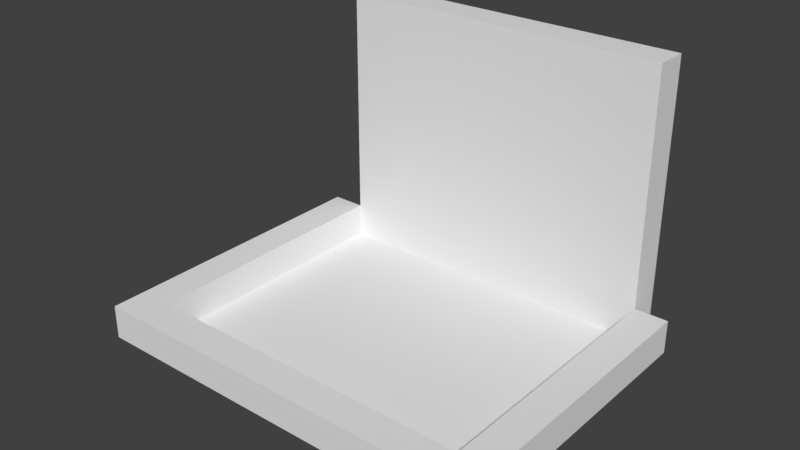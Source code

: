 # Source: ragingseagull_pilotseat.blend  (saved by Blender 2.79.0; exported with 4.5.12 LTS)
import bpy
from mathutils import Matrix  # noqa: F401  (used for matrix-valued properties, if any)

bpy.ops.wm.read_factory_settings(use_empty=True)
scene = bpy.context.scene
scene.name = 'Scene'

# ---- collections
col_collection_1 = bpy.data.collections.new('Collection 1'); scene.collection.children.link(col_collection_1)

# ---- materials (node trees are filled in below, after node groups)
mat_fmt_material = bpy.data.materials.new('fmt_material')
mat_fmt_material.alpha_threshold = 0.0
mat_fmt_material.use_transparent_shadow = False
mat_fmt_material.roughness = 0.5

# ---- material node trees

# ---- world
world_world = bpy.data.worlds.new('World'); scene.world = world_world
world_world.color = (0.05088, 0.05088, 0.05088)
world_world.use_sun_shadow = False
world_world.sun_shadow_jitter_overblur = 0.0
world_world.cycles.sampling_method = 'MANUAL'

# ---- meshes
me_pilotseat = bpy.data.meshes.new('pilotseat')
me_pilotseat.from_pydata([(0.2812, 1.192e-07, -0.375), (0.2812, 1.192e-07, 0.375), (0.2812, -0.0625, 0.3125), (0.2812, -0.0625, -0.3125), (-0.2812, 0.0, 0.375), (-0.2812, 0.0, -0.375), (-0.2187, -0.0625, -0.3125), (-0.2187, -0.0625, 0.3125), (0.2812, 1.192e-07, -0.375), (-0.2812, 0.0, -0.375), (-0.2812, 0.0, 0.375), (0.2812, 1.192e-07, 0.375), (0.2812, -0.0625, 0.3125), (-0.2187, -0.0625, 0.3125), (-0.2187, -0.0625, -0.3125), (0.2812, -0.0625, -0.3125), (0.2812, 1.192e-07, 0.375), (-0.2812, 0.0, 0.375), (-0.2187, -0.0625, 0.3125), (0.2812, -0.0625, 0.3125), (-0.2812, 0.0, -0.375), (0.2812, 1.192e-07, -0.375), (0.2812, -0.0625, -0.3125), (-0.2187, -0.0625, -0.3125), (0.2812, 0.0625, 0.3125), (0.2812, 0.0625, 0.375), (0.2812, 1.192e-07, 0.375), (0.2812, 1.192e-07, 0.3125), (-0.2187, 0.0625, 0.375), (-0.2187, 0.0625, 0.3125), (-0.2187, 0.0, 0.3125), (-0.2187, 0.0, 0.375), (0.2812, 0.0625, 0.3125), (-0.2187, 0.0625, 0.3125), (-0.2187, 0.0625, 0.375), (0.2812, 0.0625, 0.375), (0.2812, 1.192e-07, 0.375), (-0.2187, 0.0, 0.375), (-0.2187, 0.0, 0.3125), (0.2812, 1.192e-07, 0.3125), (0.2812, 0.0625, 0.375), (-0.2187, 0.0625, 0.375), (-0.2187, 0.0, 0.375), (0.2812, 1.192e-07, 0.375), (-0.2187, 0.0625, 0.3125), (0.2812, 0.0625, 0.3125), (0.2812, 1.192e-07, 0.3125), (-0.2187, 0.0, 0.3125), (0.2812, 0.0625, -0.375), (0.2812, 0.0625, -0.3125), (0.2812, 1.192e-07, -0.3125), (0.2812, 1.192e-07, -0.375), (-0.2187, 0.0625, -0.3125), (-0.2187, 0.0625, -0.375), (-0.2187, 0.0, -0.375), (-0.2187, 0.0, -0.3125), (0.2812, 0.0625, -0.375), (-0.2187, 0.0625, -0.375), (-0.2187, 0.0625, -0.3125), (0.2812, 0.0625, -0.3125), (0.2812, 1.192e-07, -0.3125), (-0.2187, 0.0, -0.3125), (-0.2187, 0.0, -0.375), (0.2812, 1.192e-07, -0.375), (0.2812, 0.0625, -0.3125), (-0.2187, 0.0625, -0.3125), (-0.2187, 0.0, -0.3125), (0.2812, 1.192e-07, -0.3125), (-0.2187, 0.0625, -0.375), (0.2812, 0.0625, -0.375), (0.2812, 1.192e-07, -0.375), (-0.2187, 0.0, -0.375), (-0.2187, 0.0625, -0.375), (-0.2187, 0.0625, 0.375), (-0.2187, 0.0, 0.375), (-0.2187, 0.0, -0.375), (-0.2812, 0.0625, 0.375), (-0.2812, 0.0625, -0.375), (-0.2812, 0.0, -0.375), (-0.2812, 0.0, 0.375), (-0.2187, 0.0625, -0.375), (-0.2812, 0.0625, -0.375), (-0.2812, 0.0625, 0.375), (-0.2187, 0.0625, 0.375), (-0.2187, 0.0, 0.375), (-0.2812, 0.0, 0.375), (-0.2812, 0.0, -0.375), (-0.2187, 0.0, -0.375), (-0.2187, 0.0625, 0.375), (-0.2812, 0.0625, 0.375), (-0.2812, 0.0, 0.375), (-0.2187, 0.0, 0.375), (-0.2812, 0.0625, -0.375), (-0.2187, 0.0625, -0.375), (-0.2187, 0.0, -0.375), (-0.2812, 0.0, -0.375), (0.3438, 0.5, -0.3125), (0.3438, 0.5, 0.3125), (0.3438, 1.192e-07, 0.3125), (0.3438, 1.192e-07, -0.3125), (0.2812, 0.5, 0.3125), (0.2812, 0.5, -0.3125), (0.2812, 1.192e-07, -0.3125), (0.2812, 1.192e-07, 0.3125), (0.3438, 0.5, -0.3125), (0.2812, 0.5, -0.3125), (0.2812, 0.5, 0.3125), (0.3438, 0.5, 0.3125), (0.3438, 1.192e-07, 0.3125), (0.2812, 1.192e-07, 0.3125), (0.2812, 1.192e-07, -0.3125), (0.3438, 1.192e-07, -0.3125), (0.3438, 0.5, 0.3125), (0.2812, 0.5, 0.3125), (0.2812, 1.192e-07, 0.3125), (0.3438, 1.192e-07, 0.3125), (0.2812, 0.5, -0.3125), (0.3438, 0.5, -0.3125), (0.3438, 1.192e-07, -0.3125), (0.2812, 1.192e-07, -0.3125)], [], [(0, 1, 2, 3), (4, 5, 6, 7), (8, 9, 10, 11), (12, 13, 14, 15), (16, 17, 18, 19), (20, 21, 22, 23), (24, 25, 26, 27), (28, 29, 30, 31), (32, 33, 34, 35), (36, 37, 38, 39), (40, 41, 42, 43), (44, 45, 46, 47), (48, 49, 50, 51), (52, 53, 54, 55), (56, 57, 58, 59), (60, 61, 62, 63), (64, 65, 66, 67), (68, 69, 70, 71), (72, 73, 74, 75), (76, 77, 78, 79), (80, 81, 82, 83), (84, 85, 86, 87), (88, 89, 90, 91), (92, 93, 94, 95), (96, 97, 98, 99), (100, 101, 102, 103), (104, 105, 106, 107), (108, 109, 110, 111), (112, 113, 114, 115), (116, 117, 118, 119)])
_uv = me_pilotseat.uv_layers.new(name='UVMap')
_uv.uv.foreach_set('vector', [0.1084, 0.6934, 0.09863, 0.6934, 0.09863, 0.6914, 0.1084, 0.6914, 0.09082, 0.6934, 0.08105, 0.6934, 0.08105, 0.6914, 0.09082, 0.6914, 0.09863, 0.7129, 0.09082, 0.7129, 0.09082, 0.6934, 0.09863, 0.6934, 0.1064, 0.7129, 0.09863, 0.7129, 0.09863, 0.6934, 0.1064, 0.6934, 0.09863, 0.6934, 0.09082, 0.6934, 0.09082, 0.6914, 0.09863, 0.6914, 0.1162, 0.6934, 0.1084, 0.6934, 0.1084, 0.6914, 0.1162, 0.6914, 0.009766, 0.9453, 0.008789, 0.9453, 0.008789, 0.9434, 0.009766, 0.9434, 0.0009766, 0.9453, 0.0, 0.9453, 0.0, 0.9434, 0.0009766, 0.9434, 0.008789, 0.9473, 0.0009766, 0.9473, 0.0009766, 0.9453, 0.008789, 0.9453, 0.0166, 0.9473, 0.008789, 0.9473, 0.008789, 0.9453, 0.0166, 0.9453, 0.008789, 0.9453, 0.0009766, 0.9453, 0.0009766, 0.9434, 0.008789, 0.9434, 0.01758, 0.9453, 0.009766, 0.9453, 0.009766, 0.9434, 0.01758, 0.9434, 0.3184, 0.9492, 0.3174, 0.9492, 0.3174, 0.9473, 0.3184, 0.9473, 0.3096, 0.9492, 0.3086, 0.9492, 0.3086, 0.9473, 0.3096, 0.9473, 0.3174, 0.9512, 0.3096, 0.9512, 0.3096, 0.9492, 0.3174, 0.9492, 0.3252, 0.9512, 0.3174, 0.9512, 0.3174, 0.9492, 0.3252, 0.9492, 0.3174, 0.9492, 0.3096, 0.9492, 0.3096, 0.9473, 0.3174, 0.9473, 0.3262, 0.9492, 0.3184, 0.9492, 0.3184, 0.9473, 0.3262, 0.9473, 0.3379, 0.6914, 0.3262, 0.6914, 0.3262, 0.6895, 0.3379, 0.6895, 0.3252, 0.6914, 0.3135, 0.6914, 0.3135, 0.6895, 0.3252, 0.6895, 0.3262, 0.7148, 0.3252, 0.7148, 0.3252, 0.6914, 0.3262, 0.6914, 0.3271, 0.7148, 0.3262, 0.7148, 0.3262, 0.6914, 0.3271, 0.6914, 0.3262, 0.6914, 0.3252, 0.6914, 0.3252, 0.6895, 0.3262, 0.6895, 0.3389, 0.6914, 0.3379, 0.6914, 0.3379, 0.6895, 0.3389, 0.6895, 0.3965, 0.6797, 0.3867, 0.6797, 0.3867, 0.6641, 0.3965, 0.6641, 0.3857, 0.6797, 0.376, 0.6797, 0.376, 0.6641, 0.3857, 0.6641, 0.3867, 0.6992, 0.3857, 0.6992, 0.3857, 0.6797, 0.3867, 0.6797, 0.3877, 0.6992, 0.3867, 0.6992, 0.3867, 0.6797, 0.3877, 0.6797, 0.3867, 0.6797, 0.3857, 0.6797, 0.3857, 0.6641, 0.3867, 0.6641, 0.3975, 0.6797, 0.3965, 0.6797, 0.3965, 0.6641, 0.3975, 0.6641])
me_pilotseat.materials.append(mat_fmt_material)
me_pilotseat.use_remesh_preserve_volume = False
me_pilotseat.use_remesh_preserve_attributes = False
me_pilotseat.use_mirror_vertex_groups = False
me_pilotseat.update()

# ---- objects
ob_pilotseat = bpy.data.objects.new('pilotseat', me_pilotseat)

# ---- transforms, parenting, visibility, modifiers, constraints
ob_pilotseat.location = (0.0, 0.0, 0.0)
ob_pilotseat.rotation_euler = (1.571, -0.0, 1.571)
ob_pilotseat.lineart.crease_threshold = 0.0

# ---- collection membership
col_collection_1.objects.link(ob_pilotseat)

# ---- scene / render settings (as saved in the file)
scene.frame_start = 1; scene.frame_end = 250; scene.frame_set(1)
scene.render.engine = 'BLENDER_EEVEE_NEXT'
scene.render.resolution_percentage = 50
scene.render.dither_intensity = 0.0
scene.cycles.use_denoising = False
scene.cycles.samples = 128
scene.cycles.sampling_pattern = 'TABULATED_SOBOL'
scene.cycles.use_adaptive_sampling = False
scene.cycles.use_light_tree = False
scene.cycles.blur_glossy = 0.0
scene.cycles.sample_clamp_indirect = 0.0
scene.view_settings.view_transform = 'Standard'
bpy.context.view_layer.update()

# ---- added for rendering (the .blend has no active camera and no usable light): camera, sun
cam_auto = bpy.data.cameras.new('AutoCamera')
cam_auto.lens = 50.0
cam_auto.sensor_width = 36.0
cam_auto.clip_end = 1000.0
ob_auto_camera = bpy.data.objects.new('AutoCamera', cam_auto)
scene.collection.objects.link(ob_auto_camera)
ob_auto_camera.location = (1.04248, -1.21973, 1.05274)
ob_auto_camera.rotation_euler = (1.09748, -7.21219e-08, 0.694738)
scene.camera = ob_auto_camera
light_auto_sun = bpy.data.lights.new('AutoSun', 'SUN')
light_auto_sun.energy = 3.0
light_auto_sun.angle = 0.0523599
ob_auto_sun = bpy.data.objects.new('AutoSun', light_auto_sun)
scene.collection.objects.link(ob_auto_sun)
ob_auto_sun.rotation_euler = (0.872665, 0.174533, 0.523599)
bpy.context.view_layer.update()
